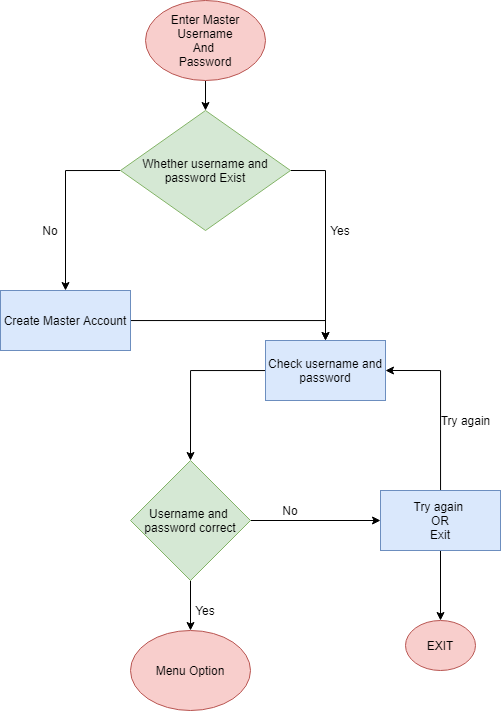

The diagram above was exported from draw.io. Its source (the exported page's mxGraphModel, read from the mxfile embedded in the PNG):
<mxGraphModel dx="1221" dy="575" grid="1" gridSize="10" guides="1" tooltips="1" connect="1" arrows="1" fold="1" page="1" pageScale="1" pageWidth="850" pageHeight="1100" math="0" shadow="0">
  <root>
    <mxCell id="0" />
    <mxCell id="1" parent="0" />
    <mxCell id="6g7sY4WU-EVG3jOixJVO-8" style="edgeStyle=orthogonalEdgeStyle;rounded=0;orthogonalLoop=1;jettySize=auto;html=1;entryX=0.5;entryY=0;entryDx=0;entryDy=0;" edge="1" parent="1" source="6g7sY4WU-EVG3jOixJVO-1" target="6g7sY4WU-EVG3jOixJVO-2">
      <mxGeometry relative="1" as="geometry" />
    </mxCell>
    <mxCell id="6g7sY4WU-EVG3jOixJVO-1" value="&lt;span&gt;Enter Master Username&lt;/span&gt;&lt;br&gt;&lt;span&gt;And&amp;nbsp;&lt;/span&gt;&lt;br&gt;&lt;span&gt;Password&lt;/span&gt;" style="ellipse;whiteSpace=wrap;html=1;fillColor=#f8cecc;strokeColor=#b85450;" vertex="1" parent="1">
      <mxGeometry x="365" y="10" width="120" height="80" as="geometry" />
    </mxCell>
    <mxCell id="6g7sY4WU-EVG3jOixJVO-9" style="edgeStyle=orthogonalEdgeStyle;rounded=0;orthogonalLoop=1;jettySize=auto;html=1;entryX=0.5;entryY=0;entryDx=0;entryDy=0;exitX=0;exitY=0.5;exitDx=0;exitDy=0;" edge="1" parent="1" source="6g7sY4WU-EVG3jOixJVO-2" target="6g7sY4WU-EVG3jOixJVO-4">
      <mxGeometry relative="1" as="geometry" />
    </mxCell>
    <mxCell id="6g7sY4WU-EVG3jOixJVO-10" style="edgeStyle=orthogonalEdgeStyle;rounded=0;orthogonalLoop=1;jettySize=auto;html=1;entryX=0.5;entryY=0;entryDx=0;entryDy=0;exitX=1;exitY=0.5;exitDx=0;exitDy=0;" edge="1" parent="1" source="6g7sY4WU-EVG3jOixJVO-2" target="6g7sY4WU-EVG3jOixJVO-3">
      <mxGeometry relative="1" as="geometry" />
    </mxCell>
    <mxCell id="6g7sY4WU-EVG3jOixJVO-2" value="&lt;span&gt;Whether username and password Exist&lt;/span&gt;" style="rhombus;whiteSpace=wrap;html=1;fillColor=#d5e8d4;strokeColor=#82b366;" vertex="1" parent="1">
      <mxGeometry x="340" y="120" width="170" height="120" as="geometry" />
    </mxCell>
    <mxCell id="6g7sY4WU-EVG3jOixJVO-12" style="edgeStyle=orthogonalEdgeStyle;rounded=0;orthogonalLoop=1;jettySize=auto;html=1;entryX=0.5;entryY=0;entryDx=0;entryDy=0;" edge="1" parent="1" source="6g7sY4WU-EVG3jOixJVO-3" target="6g7sY4WU-EVG3jOixJVO-5">
      <mxGeometry relative="1" as="geometry" />
    </mxCell>
    <mxCell id="6g7sY4WU-EVG3jOixJVO-3" value="&lt;span&gt;Check username and password&lt;/span&gt;" style="rounded=0;whiteSpace=wrap;html=1;fillColor=#dae8fc;strokeColor=#6c8ebf;" vertex="1" parent="1">
      <mxGeometry x="485" y="350" width="120" height="60" as="geometry" />
    </mxCell>
    <mxCell id="6g7sY4WU-EVG3jOixJVO-11" style="edgeStyle=orthogonalEdgeStyle;rounded=0;orthogonalLoop=1;jettySize=auto;html=1;entryX=0.5;entryY=0;entryDx=0;entryDy=0;" edge="1" parent="1" source="6g7sY4WU-EVG3jOixJVO-4" target="6g7sY4WU-EVG3jOixJVO-3">
      <mxGeometry relative="1" as="geometry" />
    </mxCell>
    <mxCell id="6g7sY4WU-EVG3jOixJVO-4" value="Create Master Account" style="rounded=0;whiteSpace=wrap;html=1;fillColor=#dae8fc;strokeColor=#6c8ebf;" vertex="1" parent="1">
      <mxGeometry x="220" y="300" width="130" height="60" as="geometry" />
    </mxCell>
    <mxCell id="6g7sY4WU-EVG3jOixJVO-13" style="edgeStyle=orthogonalEdgeStyle;rounded=0;orthogonalLoop=1;jettySize=auto;html=1;entryX=0;entryY=0.5;entryDx=0;entryDy=0;" edge="1" parent="1" source="6g7sY4WU-EVG3jOixJVO-5" target="6g7sY4WU-EVG3jOixJVO-6">
      <mxGeometry relative="1" as="geometry" />
    </mxCell>
    <mxCell id="6g7sY4WU-EVG3jOixJVO-17" style="edgeStyle=orthogonalEdgeStyle;rounded=0;orthogonalLoop=1;jettySize=auto;html=1;entryX=0.5;entryY=0;entryDx=0;entryDy=0;" edge="1" parent="1" source="6g7sY4WU-EVG3jOixJVO-5" target="6g7sY4WU-EVG3jOixJVO-7">
      <mxGeometry relative="1" as="geometry" />
    </mxCell>
    <mxCell id="6g7sY4WU-EVG3jOixJVO-5" value="Username and &lt;br&gt;password correct" style="rhombus;whiteSpace=wrap;html=1;fillColor=#d5e8d4;strokeColor=#82b366;" vertex="1" parent="1">
      <mxGeometry x="350" y="470" width="120" height="120" as="geometry" />
    </mxCell>
    <mxCell id="6g7sY4WU-EVG3jOixJVO-15" style="edgeStyle=orthogonalEdgeStyle;rounded=0;orthogonalLoop=1;jettySize=auto;html=1;entryX=0.5;entryY=0;entryDx=0;entryDy=0;" edge="1" parent="1" source="6g7sY4WU-EVG3jOixJVO-6" target="6g7sY4WU-EVG3jOixJVO-14">
      <mxGeometry relative="1" as="geometry" />
    </mxCell>
    <mxCell id="6g7sY4WU-EVG3jOixJVO-16" style="edgeStyle=orthogonalEdgeStyle;rounded=0;orthogonalLoop=1;jettySize=auto;html=1;entryX=1;entryY=0.5;entryDx=0;entryDy=0;" edge="1" parent="1" source="6g7sY4WU-EVG3jOixJVO-6" target="6g7sY4WU-EVG3jOixJVO-3">
      <mxGeometry relative="1" as="geometry" />
    </mxCell>
    <mxCell id="6g7sY4WU-EVG3jOixJVO-6" value="Try again&amp;nbsp;&lt;br&gt;OR&lt;br&gt;Exit" style="rounded=0;whiteSpace=wrap;html=1;fillColor=#dae8fc;strokeColor=#6c8ebf;" vertex="1" parent="1">
      <mxGeometry x="600" y="500" width="120" height="60" as="geometry" />
    </mxCell>
    <mxCell id="6g7sY4WU-EVG3jOixJVO-7" value="Menu Option" style="ellipse;whiteSpace=wrap;html=1;fillColor=#f8cecc;strokeColor=#b85450;" vertex="1" parent="1">
      <mxGeometry x="350" y="640" width="120" height="80" as="geometry" />
    </mxCell>
    <mxCell id="6g7sY4WU-EVG3jOixJVO-14" value="EXIT" style="ellipse;whiteSpace=wrap;html=1;fillColor=#f8cecc;strokeColor=#b85450;" vertex="1" parent="1">
      <mxGeometry x="625" y="630" width="70" height="50" as="geometry" />
    </mxCell>
    <mxCell id="6g7sY4WU-EVG3jOixJVO-18" value="No" style="text;html=1;strokeColor=none;fillColor=none;align=center;verticalAlign=middle;whiteSpace=wrap;rounded=0;" vertex="1" parent="1">
      <mxGeometry x="250" y="230" width="40" height="20" as="geometry" />
    </mxCell>
    <mxCell id="6g7sY4WU-EVG3jOixJVO-19" value="Yes" style="text;html=1;strokeColor=none;fillColor=none;align=center;verticalAlign=middle;whiteSpace=wrap;rounded=0;" vertex="1" parent="1">
      <mxGeometry x="405" y="610" width="40" height="20" as="geometry" />
    </mxCell>
    <mxCell id="6g7sY4WU-EVG3jOixJVO-20" value="Yes" style="text;html=1;strokeColor=none;fillColor=none;align=center;verticalAlign=middle;whiteSpace=wrap;rounded=0;" vertex="1" parent="1">
      <mxGeometry x="540" y="230" width="40" height="20" as="geometry" />
    </mxCell>
    <mxCell id="6g7sY4WU-EVG3jOixJVO-21" value="No" style="text;html=1;strokeColor=none;fillColor=none;align=center;verticalAlign=middle;whiteSpace=wrap;rounded=0;" vertex="1" parent="1">
      <mxGeometry x="490" y="510" width="40" height="20" as="geometry" />
    </mxCell>
    <mxCell id="6g7sY4WU-EVG3jOixJVO-22" value="Try again&lt;br&gt;" style="text;html=1;align=center;verticalAlign=middle;resizable=0;points=[];autosize=1;strokeColor=none;" vertex="1" parent="1">
      <mxGeometry x="650" y="420" width="70" height="20" as="geometry" />
    </mxCell>
  </root>
</mxGraphModel>